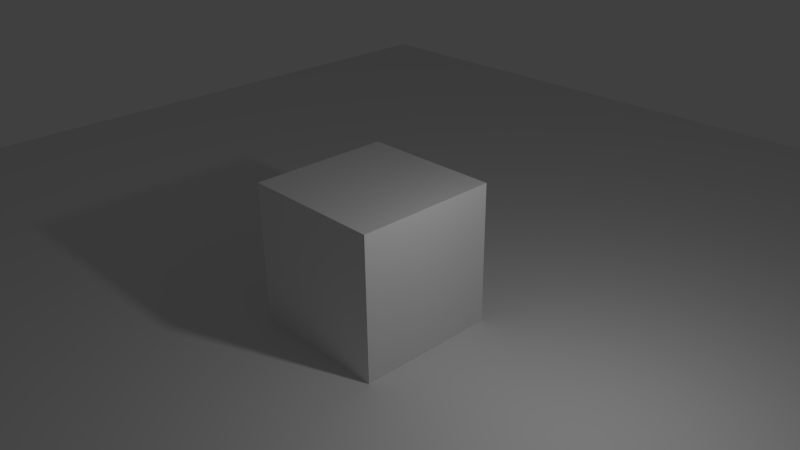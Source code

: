 # Source: lumiere.blend  (saved by Blender 2.71.0; exported with 4.5.12 LTS)
import bpy
from mathutils import Matrix  # noqa: F401  (used for matrix-valued properties, if any)

bpy.ops.wm.read_factory_settings(use_empty=True)
scene = bpy.context.scene
scene.name = 'Scene'

# ---- collections
col_collection_1 = bpy.data.collections.new('Collection 1'); scene.collection.children.link(col_collection_1)
col_collection_2 = bpy.data.collections.new('Collection 2'); scene.collection.children.link(col_collection_2)
col_collection_2.hide_render = True
col_collection_2.hide_viewport = True
col_collection_3 = bpy.data.collections.new('Collection 3'); scene.collection.children.link(col_collection_3)
col_collection_3.hide_render = True
col_collection_3.hide_viewport = True
col_collection_4 = bpy.data.collections.new('Collection 4'); scene.collection.children.link(col_collection_4)
col_collection_4.hide_render = True
col_collection_4.hide_viewport = True

# ---- materials (node trees are filled in below, after node groups)
mat_material = bpy.data.materials.new('Material')
mat_material.alpha_threshold = 0.0
mat_material.use_transparent_shadow = False
mat_material.roughness = 0.5
mat_material.line_color = (0.0, 0.0, 0.0, 1.0)

# ---- material node trees

# ---- world
world_world = bpy.data.worlds.new('World'); scene.world = world_world
world_world.color = (0.05088, 0.05088, 0.05088)
world_world.use_sun_shadow = False
world_world.sun_shadow_jitter_overblur = 0.0
world_world.cycles.sampling_method = 'MANUAL'
world_world.cycles.sample_map_resolution = 256

# ---- cameras
cam_camera = bpy.data.cameras.new('Camera')
cam_camera.clip_end = 100.0
cam_camera.lens = 35.0
cam_camera.sensor_width = 32.0
cam_camera.sensor_height = 18.0
cam_camera.ortho_scale = 7.314
cam_camera.dof.focus_distance = 0.0
cam_camera.dof.aperture_fstop = 128.0

# ---- lights
light_lamp1 = bpy.data.lights.new('Lamp1', 'POINT')
light_lamp1.transmission_factor = 0.0
light_lamp1.cutoff_distance = 30.0
light_lamp1.energy = 100.0
light_lamp1.shadow_buffer_clip_start = 1.001
light_lamp1.shadow_soft_size = 0.1
light_lamp1.shadow_maximum_resolution = 0.006
light_lamp1.use_absolute_resolution = True
light_lamp1.cycles.use_multiple_importance_sampling = False
light_lamp2 = bpy.data.lights.new('Lamp2', 'SPOT')
light_lamp2.color = (0.4242, 0.8348, 1.0)
light_lamp2.transmission_factor = 0.0
light_lamp2.cutoff_distance = 30.0
light_lamp2.energy = 100.0
light_lamp2.shadow_buffer_clip_start = 1.001
light_lamp2.shadow_soft_size = 0.1
light_lamp2.shadow_maximum_resolution = 0.006
light_lamp2.use_absolute_resolution = True
light_lamp2.spot_size = 1.309
light_lamp2.cycles.use_multiple_importance_sampling = False
light_lamp3 = bpy.data.lights.new('Lamp3', 'SUN')
light_lamp3.transmission_factor = 0.0
light_lamp3.cutoff_distance = 30.0
light_lamp3.angle = 0.1993
light_lamp3.energy = 1.0
light_lamp3.shadow_buffer_clip_start = 1.001
light_lamp3.shadow_soft_size = 0.1
light_lamp3.shadow_cascade_max_distance = 1000.0
light_lamp3.cycles.use_multiple_importance_sampling = False
light_lamp3_001 = bpy.data.lights.new('Lamp3.001', 'SUN')
light_lamp3_001.transmission_factor = 0.0
light_lamp3_001.cutoff_distance = 30.0
light_lamp3_001.angle = 0.1993
light_lamp3_001.energy = 1.0
light_lamp3_001.shadow_buffer_clip_start = 1.001
light_lamp3_001.shadow_soft_size = 0.1
light_lamp3_001.shadow_cascade_max_distance = 1000.0
light_lamp3_001.cycles.use_multiple_importance_sampling = False

# ---- meshes
me_ground = bpy.data.meshes.new('Ground')
me_ground.from_pydata([(-10.0, -10.0, 0.0), (10.0, -10.0, 0.0), (-10.0, 10.0, 0.0), (10.0, 10.0, 0.0)], [], [(0, 1, 3, 2)])
me_ground.use_remesh_preserve_volume = False
me_ground.use_remesh_preserve_attributes = False
me_ground.use_mirror_vertex_groups = False
me_ground.update()
me_cube = bpy.data.meshes.new('Cube')
me_cube.from_pydata([(1.0, 1.0, -1.0), (1.0, -1.0, -1.0), (-1.0, -1.0, -1.0), (-1.0, 1.0, -1.0), (1.0, 1.0, 1.0), (1.0, -1.0, 1.0), (-1.0, -1.0, 1.0), (-1.0, 1.0, 1.0)], [], [(0, 1, 2, 3), (4, 7, 6, 5), (0, 4, 5, 1), (1, 5, 6, 2), (2, 6, 7, 3), (4, 0, 3, 7)])
me_cube.materials.append(mat_material)
me_cube.use_remesh_preserve_volume = False
me_cube.use_remesh_preserve_attributes = False
me_cube.use_mirror_vertex_groups = False
me_cube.update()

# ---- objects
ob_ground3 = bpy.data.objects.new('Ground3', me_ground)
ob_cube1 = bpy.data.objects.new('Cube1', me_cube)
ob_lamp1 = bpy.data.objects.new('Lamp1', light_lamp1)
ob_camera = bpy.data.objects.new('Camera', cam_camera)
ob_lamp_003 = bpy.data.objects.new('Lamp.003', light_lamp2)
ob_ground2 = bpy.data.objects.new('Ground2', me_ground)
ob_cube2 = bpy.data.objects.new('Cube2', me_cube)
ob_lamp3 = bpy.data.objects.new('Lamp3', light_lamp3)
ob_ground3_001 = bpy.data.objects.new('Ground3.001', me_ground)
ob_cube3 = bpy.data.objects.new('Cube3', me_cube)
ob_lamp3_002 = bpy.data.objects.new('Lamp3.002', light_lamp3_001)
ob_cube3_001 = bpy.data.objects.new('Cube3.001', me_cube)
ob_ground3_002 = bpy.data.objects.new('Ground3.002', me_ground)

# ---- transforms, parenting, visibility, modifiers, constraints
ob_ground3.location = (0.0, 0.0, -1.0)
ob_ground3.lineart.crease_threshold = 0.0
ob_cube1.location = (0.0, 0.0, 0.0)
ob_cube1.lock_rotations_4d = False
ob_cube1.empty_display_type = 'ARROWS'
ob_cube1.lineart.crease_threshold = 0.0
ob_lamp1.location = (3.506, -0.01564, 2.778)
ob_lamp1.rotation_euler = (0.6503, 0.05522, 1.866)
ob_lamp1.lock_rotations_4d = False
ob_lamp1.empty_display_type = 'ARROWS'
ob_lamp1.color = (0.0, 0.0, 0.0, 0.0)
ob_lamp1.lineart.crease_threshold = 0.0
ob_camera.location = (7.481, -6.508, 5.344)
ob_camera.rotation_euler = (1.109, 0.01082, 0.8149)
ob_camera.lock_rotations_4d = False
ob_camera.empty_display_type = 'ARROWS'
ob_camera.color = (0.0, 0.0, 0.0, 0.0)
ob_camera.display_type = 'WIRE'
ob_camera.lineart.crease_threshold = 0.0
ob_lamp_003.location = (1.34, -3.281, 4.357)
ob_lamp_003.rotation_euler = (0.9925, -0.2401, 0.3888)
ob_lamp_003.lock_rotations_4d = False
ob_lamp_003.empty_display_type = 'ARROWS'
ob_lamp_003.color = (0.0, 0.0, 0.0, 0.0)
ob_lamp_003.lineart.crease_threshold = 0.0
ob_ground2.location = (0.0, 0.0, -1.0)
ob_ground2.lineart.crease_threshold = 0.0
ob_cube2.location = (0.0, 0.0, 0.0)
ob_cube2.lock_rotations_4d = False
ob_cube2.empty_display_type = 'ARROWS'
ob_cube2.lineart.crease_threshold = 0.0
ob_lamp3.location = (3.469, 4.767, 6.538)
ob_lamp3.rotation_euler = (1.241, 1.01, 1.889)
ob_lamp3.lock_rotations_4d = False
ob_lamp3.empty_display_type = 'ARROWS'
ob_lamp3.color = (0.0, 0.0, 0.0, 0.0)
ob_lamp3.lineart.crease_threshold = 0.0
ob_ground3_001.location = (0.0, 0.0, -1.0)
ob_ground3_001.lineart.crease_threshold = 0.0
ob_cube3.location = (0.0, 0.0, 0.0)
ob_cube3.lock_rotations_4d = False
ob_cube3.empty_display_type = 'ARROWS'
ob_cube3.lineart.crease_threshold = 0.0
ob_lamp3_002.location = (3.469, 4.767, 6.538)
ob_lamp3_002.rotation_euler = (1.241, 1.01, 1.889)
ob_lamp3_002.lock_rotations_4d = False
ob_lamp3_002.empty_display_type = 'ARROWS'
ob_lamp3_002.color = (0.0, 0.0, 0.0, 0.0)
ob_lamp3_002.lineart.crease_threshold = 0.0
ob_cube3_001.location = (0.0, 0.0, 0.0)
ob_cube3_001.lock_rotations_4d = False
ob_cube3_001.empty_display_type = 'ARROWS'
ob_cube3_001.lineart.crease_threshold = 0.0
ob_ground3_002.location = (0.0, 0.0, -1.0)
ob_ground3_002.lineart.crease_threshold = 0.0

# ---- collection membership
col_collection_1.objects.link(ob_ground3)
col_collection_1.objects.link(ob_cube1)
col_collection_1.objects.link(ob_lamp1)
col_collection_1.objects.link(ob_camera)
col_collection_2.objects.link(ob_lamp_003)
col_collection_2.objects.link(ob_ground2)
col_collection_2.objects.link(ob_cube2)
col_collection_3.objects.link(ob_lamp3)
col_collection_3.objects.link(ob_ground3_001)
col_collection_3.objects.link(ob_cube3)
col_collection_4.objects.link(ob_lamp3_002)
col_collection_4.objects.link(ob_cube3_001)
col_collection_4.objects.link(ob_ground3_002)

# ---- scene / render settings (as saved in the file)
scene.camera = ob_camera
scene.frame_start = 1; scene.frame_end = 250; scene.frame_set(1)
scene.render.engine = 'BLENDER_EEVEE_NEXT'
scene.render.resolution_percentage = 50
scene.render.dither_intensity = 0.0
scene.cycles.use_denoising = False
scene.cycles.samples = 10
scene.cycles.sampling_pattern = 'TABULATED_SOBOL'
scene.cycles.light_sampling_threshold = 0.0
scene.cycles.use_adaptive_sampling = False
scene.cycles.use_light_tree = False
scene.cycles.blur_glossy = 0.0
scene.cycles.volume_bounces = 1
scene.cycles.pixel_filter_type = 'GAUSSIAN'
scene.cycles.sample_clamp_indirect = 0.0
scene.view_settings.view_transform = 'Standard'
bpy.context.view_layer.update()
